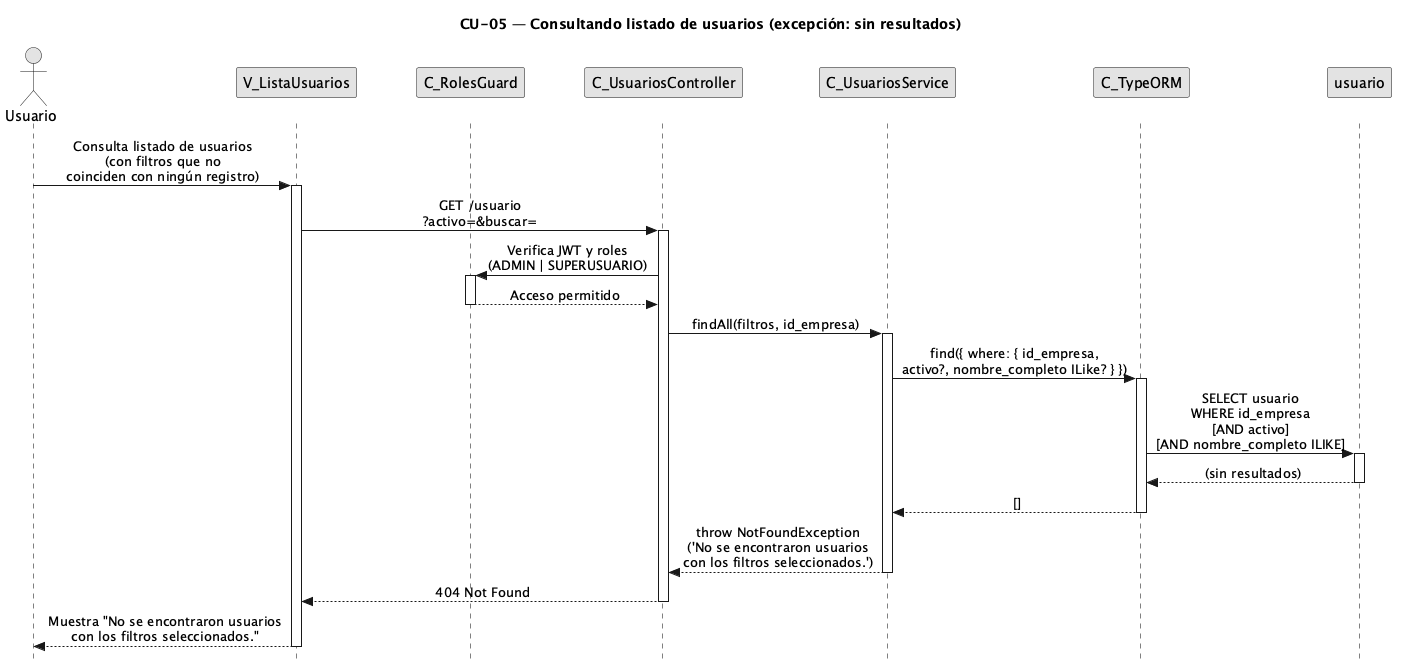

The diagram above was rendered by PlantUML. Its source (embedded in the PNG):
@startuml CU05-exc-sin-resultados
title CU-05 — Consultando listado de usuarios (excepción: sin resultados)

skinparam style strictuml
skinparam monochrome true
skinparam shadowing false
skinparam sequenceMessageAlign center
<style>
sequenceDiagram {
  participant {
    margin 25
  }
  actor {
    margin 20
  }
}
</style>
skinparam sequence {
  MessageAlign center
  LifeLineBorderColor black
}
hide footbox

actor "Usuario" as user
participant "V_ListaUsuarios" as view
participant "C_RolesGuard" as guard
participant "C_UsuariosController" as ctrl
participant "C_UsuariosService" as svc
participant "C_TypeORM" as orm
participant "usuario" as ent

user -> view : Consulta listado de usuarios\n(con filtros que no\ncoinciden con ningún registro)
activate view

view -> ctrl : GET /usuario\n?activo=&buscar=
activate ctrl

ctrl -> guard : Verifica JWT y roles\n(ADMIN | SUPERUSUARIO)
activate guard
guard --> ctrl : Acceso permitido
deactivate guard

ctrl -> svc : findAll(filtros, id_empresa)
activate svc

svc -> orm : find({ where: { id_empresa,\nactivo?, nombre_completo ILike? } })
activate orm

orm -> ent : SELECT usuario\nWHERE id_empresa\n[AND activo]\n[AND nombre_completo ILIKE]
activate ent
ent --> orm : (sin resultados)
deactivate ent

orm --> svc : []
deactivate orm

svc --> ctrl : throw NotFoundException\n('No se encontraron usuarios\ncon los filtros seleccionados.')
deactivate svc

ctrl --> view : 404 Not Found
deactivate ctrl

view --> user : Muestra "No se encontraron usuarios\ncon los filtros seleccionados."
deactivate view

@enduml